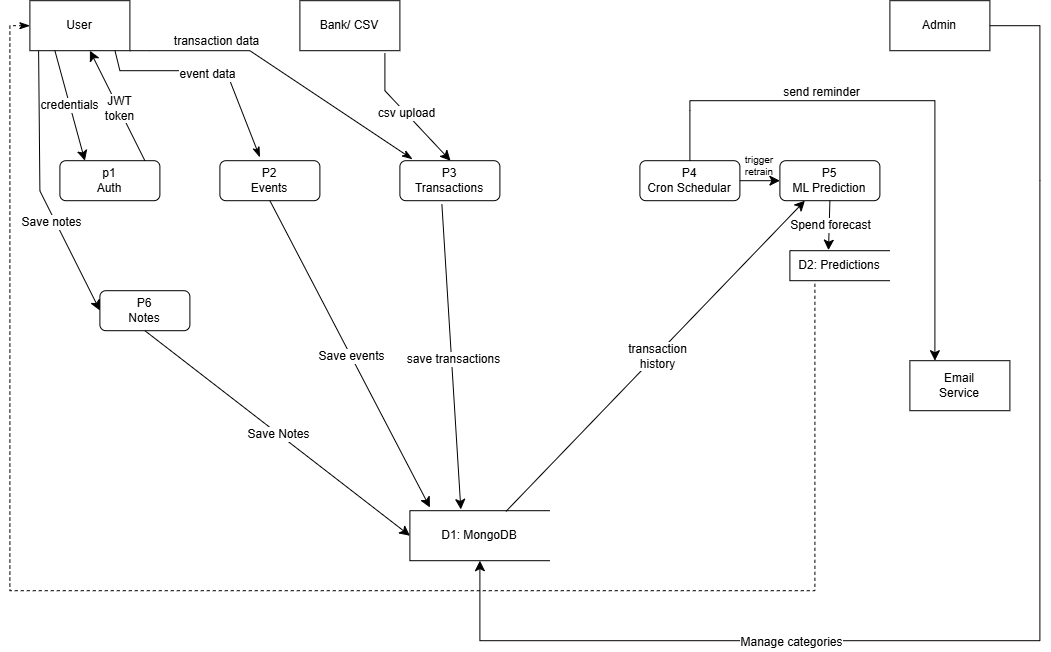

The diagram above was exported from draw.io. Its source (the exported page's mxGraphModel, read from the mxfile embedded in the PNG):
<mxGraphModel dx="1667" dy="2047" grid="1" gridSize="10" guides="1" tooltips="1" connect="1" arrows="1" fold="1" page="1" pageScale="1" pageWidth="850" pageHeight="1100" math="0" shadow="0">
  <root>
    <mxCell id="0" />
    <mxCell id="1" parent="0" />
    <mxCell id="YdGmXMEOvjAEViEPwjL2-1" parent="1" style="html=1;dashed=0;whiteSpace=wrap;" value="User" vertex="1">
      <mxGeometry height="50" width="100" x="70" y="220" as="geometry" />
    </mxCell>
    <mxCell id="YdGmXMEOvjAEViEPwjL2-2" parent="1" style="html=1;dashed=0;whiteSpace=wrap;" value="Bank/ CSV" vertex="1">
      <mxGeometry height="50" width="100" x="340" y="220" as="geometry" />
    </mxCell>
    <mxCell id="YdGmXMEOvjAEViEPwjL2-3" parent="1" style="html=1;dashed=0;whiteSpace=wrap;" value="Admin" vertex="1">
      <mxGeometry height="50" width="100" x="930" y="220" as="geometry" />
    </mxCell>
    <mxCell id="YdGmXMEOvjAEViEPwjL2-4" parent="1" style="html=1;dashed=0;whiteSpace=wrap;" value="Email&lt;div&gt;Service&lt;/div&gt;" vertex="1">
      <mxGeometry height="50" width="100" x="950" y="580" as="geometry" />
    </mxCell>
    <mxCell id="YdGmXMEOvjAEViEPwjL2-6" parent="1" style="rounded=1;whiteSpace=wrap;html=1;" value="p1&lt;div&gt;Auth&lt;/div&gt;" vertex="1">
      <mxGeometry height="40" width="100" x="100" y="380" as="geometry" />
    </mxCell>
    <mxCell id="YdGmXMEOvjAEViEPwjL2-7" parent="1" style="rounded=1;whiteSpace=wrap;html=1;" value="P2&lt;div&gt;Events&lt;/div&gt;" vertex="1">
      <mxGeometry height="40" width="100" x="260" y="380" as="geometry" />
    </mxCell>
    <mxCell id="YdGmXMEOvjAEViEPwjL2-8" parent="1" style="rounded=1;whiteSpace=wrap;html=1;" value="P3&lt;div&gt;Transactions&lt;/div&gt;" vertex="1">
      <mxGeometry height="40" width="100" x="440" y="380" as="geometry" />
    </mxCell>
    <mxCell id="YdGmXMEOvjAEViEPwjL2-9" parent="1" style="rounded=1;whiteSpace=wrap;html=1;" value="P4&lt;div&gt;Cron Schedular&lt;/div&gt;" vertex="1">
      <mxGeometry height="40" width="100" x="680" y="380" as="geometry" />
    </mxCell>
    <mxCell id="YdGmXMEOvjAEViEPwjL2-10" parent="1" style="rounded=1;whiteSpace=wrap;html=1;" value="P5&lt;div&gt;ML Prediction&lt;/div&gt;" vertex="1">
      <mxGeometry height="40" width="100" x="820" y="380" as="geometry" />
    </mxCell>
    <mxCell id="YdGmXMEOvjAEViEPwjL2-11" parent="1" style="html=1;dashed=0;whiteSpace=wrap;shape=partialRectangle;right=0;" value="D2: Predictions" vertex="1">
      <mxGeometry height="30" width="100" x="830" y="470" as="geometry" />
    </mxCell>
    <mxCell id="YdGmXMEOvjAEViEPwjL2-12" parent="1" style="html=1;dashed=0;whiteSpace=wrap;shape=partialRectangle;right=0;" value="D1: MongoDB" vertex="1">
      <mxGeometry height="50" width="140" x="450" y="730" as="geometry" />
    </mxCell>
    <mxCell id="YdGmXMEOvjAEViEPwjL2-13" edge="1" parent="1" source="YdGmXMEOvjAEViEPwjL2-1" style="endArrow=classic;html=1;rounded=0;fontSize=12;startSize=8;endSize=8;curved=1;exitX=0.25;exitY=1;exitDx=0;exitDy=0;entryX=0.25;entryY=0;entryDx=0;entryDy=0;" target="YdGmXMEOvjAEViEPwjL2-6" value="credentials">
      <mxGeometry relative="1" as="geometry">
        <mxPoint x="110" y="290" as="sourcePoint" />
        <mxPoint x="210" y="290" as="targetPoint" />
      </mxGeometry>
    </mxCell>
    <mxCell id="YdGmXMEOvjAEViEPwjL2-15" edge="1" parent="1" style="endArrow=classic;html=1;rounded=0;fontSize=12;startSize=8;endSize=8;curved=1;exitX=0.75;exitY=0;exitDx=0;exitDy=0;entryX=0.5;entryY=1;entryDx=0;entryDy=0;" value="">
      <mxGeometry relative="1" as="geometry">
        <mxPoint x="185" y="380" as="sourcePoint" />
        <mxPoint x="130" y="270" as="targetPoint" />
      </mxGeometry>
    </mxCell>
    <mxCell id="YdGmXMEOvjAEViEPwjL2-16" connectable="0" parent="YdGmXMEOvjAEViEPwjL2-15" style="edgeLabel;resizable=0;html=1;;align=center;verticalAlign=middle;fontSize=12;" value="JWT&lt;div&gt;token&lt;/div&gt;" vertex="1">
      <mxGeometry relative="1" as="geometry" />
    </mxCell>
    <mxCell id="YdGmXMEOvjAEViEPwjL2-17" edge="1" parent="1" style="endArrow=classicThin;html=1;rounded=0;fontSize=12;startSize=8;endSize=8;curved=0;exitX=0.851;exitY=1.067;exitDx=0;exitDy=0;exitPerimeter=0;endFill=1;" value="">
      <mxGeometry relative="1" as="geometry">
        <Array as="points">
          <mxPoint x="160" y="290" />
          <mxPoint x="240" y="290" />
          <mxPoint x="270" y="300" />
        </Array>
        <mxPoint x="155.09999999999997" y="270" as="sourcePoint" />
        <mxPoint x="300" y="376.65" as="targetPoint" />
      </mxGeometry>
    </mxCell>
    <mxCell id="YdGmXMEOvjAEViEPwjL2-18" connectable="0" parent="YdGmXMEOvjAEViEPwjL2-17" style="edgeLabel;resizable=0;html=1;;align=center;verticalAlign=middle;fontSize=12;" value="event data" vertex="1">
      <mxGeometry relative="1" as="geometry" />
    </mxCell>
    <mxCell id="YdGmXMEOvjAEViEPwjL2-20" edge="1" parent="1" style="endArrow=classicThin;html=1;rounded=0;fontSize=12;startSize=8;endSize=8;curved=0;exitX=0.851;exitY=1.067;exitDx=0;exitDy=0;exitPerimeter=0;endFill=1;entryX=0.126;entryY=-0.038;entryDx=0;entryDy=0;entryPerimeter=0;" target="YdGmXMEOvjAEViEPwjL2-8" value="">
      <mxGeometry relative="1" as="geometry">
        <Array as="points">
          <mxPoint x="190" y="270" />
          <mxPoint x="290" y="270" />
        </Array>
        <mxPoint x="170" y="270" as="sourcePoint" />
        <mxPoint x="314.90000000000003" y="376.65" as="targetPoint" />
      </mxGeometry>
    </mxCell>
    <mxCell id="YdGmXMEOvjAEViEPwjL2-21" connectable="0" parent="YdGmXMEOvjAEViEPwjL2-20" style="edgeLabel;resizable=0;html=1;;align=center;verticalAlign=middle;fontSize=12;" value="transaction data" vertex="1">
      <mxGeometry relative="1" as="geometry">
        <mxPoint x="-66" y="-31" as="offset" />
      </mxGeometry>
    </mxCell>
    <mxCell id="YdGmXMEOvjAEViEPwjL2-22" edge="1" parent="1" style="endArrow=classic;html=1;rounded=0;fontSize=12;startSize=8;endSize=8;curved=0;exitX=0.844;exitY=1.049;exitDx=0;exitDy=0;exitPerimeter=0;entryX=0.5;entryY=0;entryDx=0;entryDy=0;" value="">
      <mxGeometry relative="1" as="geometry">
        <Array as="points">
          <mxPoint x="425" y="310" />
        </Array>
        <mxPoint x="425.0000000000001" y="272.44999999999993" as="sourcePoint" />
        <mxPoint x="490.6" y="380" as="targetPoint" />
      </mxGeometry>
    </mxCell>
    <mxCell id="YdGmXMEOvjAEViEPwjL2-23" connectable="0" parent="YdGmXMEOvjAEViEPwjL2-22" style="edgeLabel;resizable=0;html=1;;align=center;verticalAlign=middle;fontSize=12;" value="csv upload" vertex="1">
      <mxGeometry relative="1" as="geometry" />
    </mxCell>
    <mxCell id="YdGmXMEOvjAEViEPwjL2-24" edge="1" parent="1" source="YdGmXMEOvjAEViEPwjL2-9" style="endArrow=classic;html=1;rounded=0;fontSize=12;startSize=8;endSize=8;curved=0;exitX=0.5;exitY=0;exitDx=0;exitDy=0;entryX=0.25;entryY=0;entryDx=0;entryDy=0;" target="YdGmXMEOvjAEViEPwjL2-4" value="">
      <mxGeometry relative="1" as="geometry">
        <Array as="points">
          <mxPoint x="730" y="330" />
          <mxPoint x="730" y="320" />
          <mxPoint x="975" y="320" />
        </Array>
        <mxPoint x="820" y="450" as="sourcePoint" />
        <mxPoint x="920" y="450" as="targetPoint" />
      </mxGeometry>
    </mxCell>
    <mxCell id="YdGmXMEOvjAEViEPwjL2-25" connectable="0" parent="YdGmXMEOvjAEViEPwjL2-24" style="edgeLabel;resizable=0;html=1;;align=center;verticalAlign=middle;fontSize=12;" value="send reminder" vertex="1">
      <mxGeometry relative="1" as="geometry">
        <mxPoint x="-93" y="-10" as="offset" />
      </mxGeometry>
    </mxCell>
    <mxCell id="YdGmXMEOvjAEViEPwjL2-26" edge="1" parent="1" source="YdGmXMEOvjAEViEPwjL2-9" style="endArrow=classic;html=1;rounded=0;fontSize=12;startSize=8;endSize=8;curved=1;exitX=1;exitY=0.5;exitDx=0;exitDy=0;entryX=0;entryY=0.5;entryDx=0;entryDy=0;" target="YdGmXMEOvjAEViEPwjL2-10" value="">
      <mxGeometry height="50" relative="1" width="50" as="geometry">
        <mxPoint x="820" y="410" as="sourcePoint" />
        <mxPoint x="870" y="360" as="targetPoint" />
      </mxGeometry>
    </mxCell>
    <mxCell id="YdGmXMEOvjAEViEPwjL2-28" parent="1" style="text;html=1;whiteSpace=wrap;strokeColor=none;fillColor=none;align=center;verticalAlign=middle;rounded=0;fontSize=10;" value="&lt;div&gt;trigger&lt;/div&gt;&lt;div&gt;retrain&lt;/div&gt;" vertex="1">
      <mxGeometry height="30" width="60" x="770" y="370" as="geometry" />
    </mxCell>
    <mxCell id="YdGmXMEOvjAEViEPwjL2-33" edge="1" parent="1" source="YdGmXMEOvjAEViEPwjL2-10" style="endArrow=classic;html=1;rounded=0;fontSize=12;startSize=8;endSize=8;curved=1;exitX=0.5;exitY=1;exitDx=0;exitDy=0;entryX=0.386;entryY=-0.018;entryDx=0;entryDy=0;entryPerimeter=0;" target="YdGmXMEOvjAEViEPwjL2-11" value="">
      <mxGeometry relative="1" as="geometry">
        <mxPoint x="790" y="440" as="sourcePoint" />
        <mxPoint x="890" y="440" as="targetPoint" />
      </mxGeometry>
    </mxCell>
    <mxCell id="YdGmXMEOvjAEViEPwjL2-34" connectable="0" parent="YdGmXMEOvjAEViEPwjL2-33" style="edgeLabel;resizable=0;html=1;;align=center;verticalAlign=middle;fontSize=12;" value="Spend forecast" vertex="1">
      <mxGeometry relative="1" as="geometry" />
    </mxCell>
    <mxCell id="YdGmXMEOvjAEViEPwjL2-35" edge="1" parent="1" source="YdGmXMEOvjAEViEPwjL2-7" style="endArrow=classic;html=1;rounded=0;fontSize=12;startSize=8;endSize=8;curved=1;exitX=0.5;exitY=1;exitDx=0;exitDy=0;entryX=0.143;entryY=-0.065;entryDx=0;entryDy=0;entryPerimeter=0;" target="YdGmXMEOvjAEViEPwjL2-12" value="">
      <mxGeometry relative="1" as="geometry">
        <mxPoint x="560" y="560" as="sourcePoint" />
        <mxPoint x="660" y="560" as="targetPoint" />
      </mxGeometry>
    </mxCell>
    <mxCell id="YdGmXMEOvjAEViEPwjL2-36" connectable="0" parent="YdGmXMEOvjAEViEPwjL2-35" style="edgeLabel;resizable=0;html=1;;align=center;verticalAlign=middle;fontSize=12;" value="Save events" vertex="1">
      <mxGeometry relative="1" as="geometry" />
    </mxCell>
    <mxCell id="YdGmXMEOvjAEViEPwjL2-37" edge="1" parent="1" source="YdGmXMEOvjAEViEPwjL2-8" style="endArrow=classic;html=1;rounded=0;fontSize=12;startSize=8;endSize=8;curved=1;exitX=0.42;exitY=1.094;exitDx=0;exitDy=0;exitPerimeter=0;entryX=0.364;entryY=-0.025;entryDx=0;entryDy=0;entryPerimeter=0;" target="YdGmXMEOvjAEViEPwjL2-12" value="">
      <mxGeometry relative="1" as="geometry">
        <mxPoint x="380" y="560" as="sourcePoint" />
        <mxPoint x="480" y="560" as="targetPoint" />
      </mxGeometry>
    </mxCell>
    <mxCell id="YdGmXMEOvjAEViEPwjL2-38" connectable="0" parent="YdGmXMEOvjAEViEPwjL2-37" style="edgeLabel;resizable=0;html=1;;align=center;verticalAlign=middle;fontSize=12;" value="save transactions" vertex="1">
      <mxGeometry relative="1" as="geometry" />
    </mxCell>
    <mxCell id="YdGmXMEOvjAEViEPwjL2-39" edge="1" parent="1" source="YdGmXMEOvjAEViEPwjL2-12" style="endArrow=classic;html=1;rounded=0;fontSize=12;startSize=8;endSize=8;curved=1;exitX=0.686;exitY=0.015;exitDx=0;exitDy=0;exitPerimeter=0;entryX=0.25;entryY=1;entryDx=0;entryDy=0;" target="YdGmXMEOvjAEViEPwjL2-10" value="">
      <mxGeometry relative="1" as="geometry">
        <mxPoint x="640" y="560" as="sourcePoint" />
        <mxPoint x="740" y="560" as="targetPoint" />
      </mxGeometry>
    </mxCell>
    <mxCell id="YdGmXMEOvjAEViEPwjL2-40" connectable="0" parent="YdGmXMEOvjAEViEPwjL2-39" style="edgeLabel;resizable=0;html=1;;align=center;verticalAlign=middle;fontSize=12;" value="transaction&lt;div&gt;history&lt;/div&gt;" vertex="1">
      <mxGeometry relative="1" as="geometry" />
    </mxCell>
    <mxCell id="YdGmXMEOvjAEViEPwjL2-45" edge="1" parent="1" source="YdGmXMEOvjAEViEPwjL2-3" style="endArrow=classic;html=1;rounded=0;fontSize=12;startSize=8;endSize=8;curved=0;exitX=1;exitY=0.5;exitDx=0;exitDy=0;entryX=0.5;entryY=1;entryDx=0;entryDy=0;" target="YdGmXMEOvjAEViEPwjL2-12" value="">
      <mxGeometry relative="1" as="geometry">
        <Array as="points">
          <mxPoint x="1080" y="245" />
          <mxPoint x="1080" y="400" />
          <mxPoint x="1080" y="860" />
          <mxPoint x="520" y="860" />
        </Array>
        <mxPoint x="920" y="550" as="sourcePoint" />
        <mxPoint x="850" y="740" as="targetPoint" />
      </mxGeometry>
    </mxCell>
    <mxCell id="YdGmXMEOvjAEViEPwjL2-46" connectable="0" parent="YdGmXMEOvjAEViEPwjL2-45" style="edgeLabel;resizable=0;html=1;;align=center;verticalAlign=middle;fontSize=12;" value="Manage categories" vertex="1">
      <mxGeometry relative="1" as="geometry">
        <mxPoint x="-250" y="12" as="offset" />
      </mxGeometry>
    </mxCell>
    <mxCell id="YdGmXMEOvjAEViEPwjL2-47" parent="1" style="rounded=1;whiteSpace=wrap;html=1;" value="&lt;div&gt;P6&lt;/div&gt;Notes" vertex="1">
      <mxGeometry height="40" width="90" x="140" y="510" as="geometry" />
    </mxCell>
    <mxCell id="YdGmXMEOvjAEViEPwjL2-48" edge="1" parent="1" source="YdGmXMEOvjAEViEPwjL2-47" style="endArrow=classic;html=1;rounded=0;fontSize=12;startSize=8;endSize=8;curved=1;exitX=0.5;exitY=1;exitDx=0;exitDy=0;entryX=0;entryY=0.5;entryDx=0;entryDy=0;" target="YdGmXMEOvjAEViEPwjL2-12" value="S">
      <mxGeometry relative="1" as="geometry">
        <mxPoint x="310" y="570" as="sourcePoint" />
        <mxPoint x="410" y="570" as="targetPoint" />
      </mxGeometry>
    </mxCell>
    <mxCell id="YdGmXMEOvjAEViEPwjL2-49" connectable="0" parent="YdGmXMEOvjAEViEPwjL2-48" style="edgeLabel;resizable=0;html=1;;align=center;verticalAlign=middle;fontSize=12;" value="Save Notes" vertex="1">
      <mxGeometry relative="1" as="geometry" />
    </mxCell>
    <mxCell id="YdGmXMEOvjAEViEPwjL2-50" edge="1" parent="1" style="endArrow=classic;html=1;rounded=0;fontSize=12;startSize=8;endSize=8;curved=0;exitX=0.087;exitY=1.009;exitDx=0;exitDy=0;exitPerimeter=0;entryX=0;entryY=0.5;entryDx=0;entryDy=0;" value="">
      <mxGeometry relative="1" as="geometry">
        <Array as="points">
          <mxPoint x="80" y="410.23" />
        </Array>
        <mxPoint x="78.69999999999999" y="270.2300000000001" as="sourcePoint" />
        <mxPoint x="140" y="529.78" as="targetPoint" />
      </mxGeometry>
    </mxCell>
    <mxCell id="YdGmXMEOvjAEViEPwjL2-51" connectable="0" parent="YdGmXMEOvjAEViEPwjL2-50" style="edgeLabel;resizable=0;html=1;;align=center;verticalAlign=middle;fontSize=12;" value="Save notes" vertex="1">
      <mxGeometry relative="1" as="geometry">
        <mxPoint x="10" y="33" as="offset" />
      </mxGeometry>
    </mxCell>
    <mxCell id="YdGmXMEOvjAEViEPwjL2-54" edge="1" parent="1" source="YdGmXMEOvjAEViEPwjL2-1" style="endArrow=none;dashed=1;html=1;rounded=0;fontSize=12;startSize=8;endSize=8;curved=0;entryX=0.25;entryY=1;entryDx=0;entryDy=0;exitX=0;exitY=0.5;exitDx=0;exitDy=0;endFill=0;startArrow=classicThin;startFill=1;" target="YdGmXMEOvjAEViEPwjL2-11" value="">
      <mxGeometry height="50" relative="1" width="50" as="geometry">
        <Array as="points">
          <mxPoint x="50" y="245" />
          <mxPoint x="50" y="810" />
          <mxPoint x="855" y="810" />
        </Array>
        <mxPoint x="570" y="520" as="sourcePoint" />
        <mxPoint x="620" y="470" as="targetPoint" />
      </mxGeometry>
    </mxCell>
  </root>
</mxGraphModel>